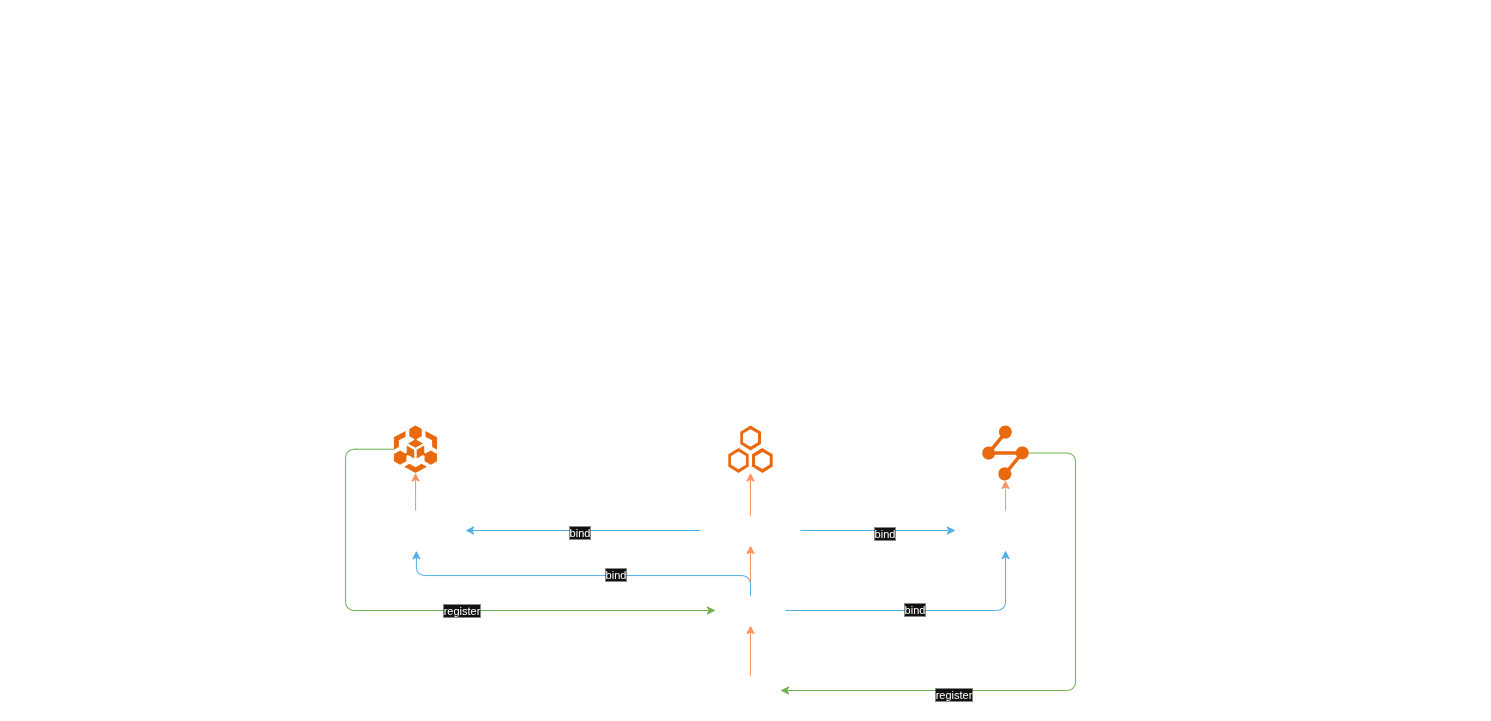

The diagram above was exported from draw.io. Its source (the exported page's mxGraphModel, read from the mxfile embedded in the PNG):
<mxGraphModel dx="2195" dy="1393" grid="1" gridSize="10" guides="1" tooltips="1" connect="1" arrows="1" fold="1" page="1" pageScale="1" pageWidth="1169" pageHeight="827" math="0" shadow="0">
  <root>
    <mxCell id="0" />
    <mxCell id="1" parent="0" />
    <mxCell id="7L5nugnMCuoQ7wcwrv94-12" style="edgeStyle=orthogonalEdgeStyle;rounded=1;orthogonalLoop=1;jettySize=auto;html=1;entryX=0.5;entryY=0;entryDx=0;entryDy=0;" parent="1" edge="1">
      <mxGeometry relative="1" as="geometry">
        <mxPoint x="470" y="180" as="sourcePoint" />
      </mxGeometry>
    </mxCell>
    <mxCell id="7L5nugnMCuoQ7wcwrv94-14" style="edgeStyle=orthogonalEdgeStyle;rounded=1;orthogonalLoop=1;jettySize=auto;html=1;" parent="1" edge="1">
      <mxGeometry relative="1" as="geometry">
        <mxPoint x="470" y="260" as="sourcePoint" />
      </mxGeometry>
    </mxCell>
    <mxCell id="bWCBKXnLFWO5KTKqbfa2-10" style="edgeStyle=orthogonalEdgeStyle;rounded=1;orthogonalLoop=1;jettySize=auto;html=1;fillColor=#60a917;strokeColor=#2D7600;" parent="1" source="7L5nugnMCuoQ7wcwrv94-26" target="7L5nugnMCuoQ7wcwrv94-35" edge="1">
      <mxGeometry relative="1" as="geometry">
        <Array as="points">
          <mxPoint x="20" y="54" />
          <mxPoint x="20" y="215" />
        </Array>
      </mxGeometry>
    </mxCell>
    <mxCell id="bWCBKXnLFWO5KTKqbfa2-11" value="register" style="edgeLabel;html=1;align=center;verticalAlign=middle;resizable=0;points=[];rounded=1;" parent="bWCBKXnLFWO5KTKqbfa2-10" connectable="0" vertex="1">
      <mxGeometry x="0.1211" y="1" relative="1" as="geometry">
        <mxPoint as="offset" />
      </mxGeometry>
    </mxCell>
    <mxCell id="7L5nugnMCuoQ7wcwrv94-26" value="user.services.ts" style="points=[];aspect=fixed;html=1;align=center;shadow=0;dashed=0;fillColor=#FF6A00;strokeColor=none;shape=mxgraph.alibaba_cloud.baas_blockchain_as_a_service;spacingBottom=0;spacingTop=-70;rounded=1;" parent="1" vertex="1">
      <mxGeometry x="68.40000000000003" y="30" width="43.199999999999996" height="47.400000000000006" as="geometry" />
    </mxCell>
    <mxCell id="bWCBKXnLFWO5KTKqbfa2-15" style="edgeStyle=orthogonalEdgeStyle;rounded=1;orthogonalLoop=1;jettySize=auto;html=1;fillColor=#60a917;strokeColor=#2D7600;" parent="1" source="7L5nugnMCuoQ7wcwrv94-27" target="7L5nugnMCuoQ7wcwrv94-37" edge="1">
      <mxGeometry relative="1" as="geometry">
        <Array as="points">
          <mxPoint x="750" y="57" />
          <mxPoint x="750" y="295" />
        </Array>
      </mxGeometry>
    </mxCell>
    <mxCell id="bWCBKXnLFWO5KTKqbfa2-16" value="register" style="edgeLabel;html=1;align=center;verticalAlign=middle;resizable=0;points=[];rounded=1;" parent="bWCBKXnLFWO5KTKqbfa2-15" connectable="0" vertex="1">
      <mxGeometry x="0.4039" y="3" relative="1" as="geometry">
        <mxPoint as="offset" />
      </mxGeometry>
    </mxCell>
    <mxCell id="7L5nugnMCuoQ7wcwrv94-27" value="user.routes.ts" style="points=[];aspect=fixed;html=1;align=center;shadow=0;dashed=0;fillColor=#FF6A00;strokeColor=none;shape=mxgraph.alibaba_cloud.dcdn_dynamic_route_for_cdn;spacingBottom=0;spacingTop=-72;rounded=1;" parent="1" vertex="1">
      <mxGeometry x="656.75" y="30" width="46.5" height="54.900000000000006" as="geometry" />
    </mxCell>
    <mxCell id="7L5nugnMCuoQ7wcwrv94-30" value="user.block.ts" style="points=[];aspect=fixed;html=1;align=center;shadow=0;dashed=0;fillColor=#FF6A00;strokeColor=none;shape=mxgraph.alibaba_cloud.drds_distribute_relational_database_service;spacingBottom=0;spacingTop=-70;rounded=1;" parent="1" vertex="1">
      <mxGeometry x="402.8" y="30" width="44.4" height="47.400000000000006" as="geometry" />
    </mxCell>
    <mxCell id="7L5nugnMCuoQ7wcwrv94-68" style="edgeStyle=orthogonalEdgeStyle;rounded=1;orthogonalLoop=1;jettySize=auto;html=1;fillColor=#1ba1e2;strokeColor=#006EAF;" parent="1" source="7L5nugnMCuoQ7wcwrv94-33" target="7L5nugnMCuoQ7wcwrv94-55" edge="1">
      <mxGeometry relative="1" as="geometry" />
    </mxCell>
    <mxCell id="7L5nugnMCuoQ7wcwrv94-69" value="bind" style="edgeLabel;html=1;align=center;verticalAlign=middle;resizable=0;points=[];rounded=1;" parent="7L5nugnMCuoQ7wcwrv94-68" vertex="1" connectable="0">
      <mxGeometry x="0.0286" y="1" relative="1" as="geometry">
        <mxPoint as="offset" />
      </mxGeometry>
    </mxCell>
    <mxCell id="7L5nugnMCuoQ7wcwrv94-70" style="edgeStyle=orthogonalEdgeStyle;rounded=1;orthogonalLoop=1;jettySize=auto;html=1;fillColor=#1ba1e2;strokeColor=#006EAF;" parent="1" source="7L5nugnMCuoQ7wcwrv94-33" target="7L5nugnMCuoQ7wcwrv94-47" edge="1">
      <mxGeometry relative="1" as="geometry" />
    </mxCell>
    <mxCell id="7L5nugnMCuoQ7wcwrv94-71" value="bind" style="edgeLabel;html=1;align=center;verticalAlign=middle;resizable=0;points=[];rounded=1;" parent="7L5nugnMCuoQ7wcwrv94-70" vertex="1" connectable="0">
      <mxGeometry x="0.075" y="-2" relative="1" as="geometry">
        <mxPoint as="offset" />
      </mxGeometry>
    </mxCell>
    <mxCell id="7L5nugnMCuoQ7wcwrv94-88" style="edgeStyle=orthogonalEdgeStyle;rounded=1;orthogonalLoop=1;jettySize=auto;html=1;fillColor=#fa6800;strokeColor=#C73500;" parent="1" source="7L5nugnMCuoQ7wcwrv94-33" target="7L5nugnMCuoQ7wcwrv94-30" edge="1">
      <mxGeometry relative="1" as="geometry" />
    </mxCell>
    <mxCell id="7L5nugnMCuoQ7wcwrv94-33" value="dependencies" style="text;html=1;align=center;verticalAlign=middle;resizable=0;points=[];autosize=1;strokeColor=none;fillColor=none;rounded=1;" parent="1" vertex="1">
      <mxGeometry x="375" y="120" width="100" height="30" as="geometry" />
    </mxCell>
    <mxCell id="7L5nugnMCuoQ7wcwrv94-89" style="edgeStyle=orthogonalEdgeStyle;rounded=1;orthogonalLoop=1;jettySize=auto;html=1;fillColor=#fa6800;strokeColor=#C73500;" parent="1" source="7L5nugnMCuoQ7wcwrv94-35" target="7L5nugnMCuoQ7wcwrv94-33" edge="1">
      <mxGeometry relative="1" as="geometry" />
    </mxCell>
    <mxCell id="bWCBKXnLFWO5KTKqbfa2-12" style="edgeStyle=orthogonalEdgeStyle;rounded=1;orthogonalLoop=1;jettySize=auto;html=1;fillColor=#1ba1e2;strokeColor=#006EAF;" parent="1" source="7L5nugnMCuoQ7wcwrv94-35" target="7L5nugnMCuoQ7wcwrv94-47" edge="1">
      <mxGeometry relative="1" as="geometry" />
    </mxCell>
    <mxCell id="bWCBKXnLFWO5KTKqbfa2-13" value="bind" style="edgeLabel;html=1;align=center;verticalAlign=middle;resizable=0;points=[];rounded=1;" parent="bWCBKXnLFWO5KTKqbfa2-12" connectable="0" vertex="1">
      <mxGeometry x="-0.0814" y="2" relative="1" as="geometry">
        <mxPoint as="offset" />
      </mxGeometry>
    </mxCell>
    <mxCell id="7L5nugnMCuoQ7wcwrv94-35" value="services" style="text;html=1;align=center;verticalAlign=middle;resizable=0;points=[];autosize=1;strokeColor=none;fillColor=none;rounded=1;" parent="1" vertex="1">
      <mxGeometry x="390" y="200" width="70" height="30" as="geometry" />
    </mxCell>
    <mxCell id="7L5nugnMCuoQ7wcwrv94-90" style="edgeStyle=orthogonalEdgeStyle;rounded=1;orthogonalLoop=1;jettySize=auto;html=1;fillColor=#fa6800;strokeColor=#C73500;" parent="1" source="7L5nugnMCuoQ7wcwrv94-37" target="7L5nugnMCuoQ7wcwrv94-35" edge="1">
      <mxGeometry relative="1" as="geometry" />
    </mxCell>
    <mxCell id="7L5nugnMCuoQ7wcwrv94-37" value="routes" style="text;html=1;align=center;verticalAlign=middle;resizable=0;points=[];autosize=1;strokeColor=none;fillColor=none;rounded=1;" parent="1" vertex="1">
      <mxGeometry x="395" y="280" width="60" height="30" as="geometry" />
    </mxCell>
    <mxCell id="7L5nugnMCuoQ7wcwrv94-78" style="edgeStyle=orthogonalEdgeStyle;rounded=1;orthogonalLoop=1;jettySize=auto;html=1;fillColor=#fa6800;strokeColor=#C73500;" parent="1" source="7L5nugnMCuoQ7wcwrv94-47" target="7L5nugnMCuoQ7wcwrv94-27" edge="1">
      <mxGeometry relative="1" as="geometry" />
    </mxCell>
    <mxCell id="7L5nugnMCuoQ7wcwrv94-47" value="dependencies&lt;br&gt;required" style="text;html=1;align=center;verticalAlign=middle;resizable=0;points=[];autosize=1;strokeColor=none;fillColor=none;rounded=1;" parent="1" vertex="1">
      <mxGeometry x="630" y="115" width="100" height="40" as="geometry" />
    </mxCell>
    <mxCell id="7L5nugnMCuoQ7wcwrv94-77" style="edgeStyle=orthogonalEdgeStyle;rounded=1;orthogonalLoop=1;jettySize=auto;html=1;fillColor=#fa6800;strokeColor=#C73500;" parent="1" source="7L5nugnMCuoQ7wcwrv94-55" target="7L5nugnMCuoQ7wcwrv94-26" edge="1">
      <mxGeometry relative="1" as="geometry" />
    </mxCell>
    <mxCell id="7L5nugnMCuoQ7wcwrv94-55" value="dependencies&lt;br&gt;required" style="text;html=1;align=center;verticalAlign=middle;resizable=0;points=[];autosize=1;strokeColor=none;fillColor=none;rounded=1;" parent="1" vertex="1">
      <mxGeometry x="40.00000000000006" y="115" width="100" height="40" as="geometry" />
    </mxCell>
    <mxCell id="bWCBKXnLFWO5KTKqbfa2-9" style="edgeStyle=orthogonalEdgeStyle;rounded=1;orthogonalLoop=1;jettySize=auto;html=1;" parent="1" source="7L5nugnMCuoQ7wcwrv94-93" target="7L5nugnMCuoQ7wcwrv94-30" edge="1">
      <mxGeometry relative="1" as="geometry">
        <Array as="points">
          <mxPoint x="360" y="54" />
        </Array>
      </mxGeometry>
    </mxCell>
    <mxCell id="7L5nugnMCuoQ7wcwrv94-93" value="&lt;pre&gt;export default defineBlock({&lt;/pre&gt;&lt;pre&gt;  path: &quot;/user&quot;,&lt;/pre&gt;&lt;pre&gt;  routes: [userRoutes],&lt;/pre&gt;&lt;pre&gt;  services: {&lt;/pre&gt;&lt;pre&gt;    appService: userService,&lt;/pre&gt;&lt;pre&gt;    otherService: otherService&lt;/pre&gt;&lt;pre&gt;  },&lt;/pre&gt;&lt;pre&gt;  dependencies: {&lt;/pre&gt;&lt;pre&gt;    database: new PrismaClient()&lt;/pre&gt;&lt;pre&gt;  }&lt;/pre&gt;&lt;pre&gt;}) &lt;/pre&gt;" style="text;html=1;align=left;verticalAlign=middle;resizable=0;points=[];autosize=1;strokeColor=default;fillColor=none;rounded=1;glass=0;fontColor=light-dark(#FFFFFF,#FFFFFF);dashed=1;spacing=16;arcSize=6;" parent="1" vertex="1">
      <mxGeometry x="220" y="-380" width="280" height="340" as="geometry" />
    </mxCell>
    <mxCell id="bWCBKXnLFWO5KTKqbfa2-3" style="edgeStyle=orthogonalEdgeStyle;rounded=1;orthogonalLoop=1;jettySize=auto;html=1;" parent="1" source="bWCBKXnLFWO5KTKqbfa2-1" target="7L5nugnMCuoQ7wcwrv94-27" edge="1">
      <mxGeometry relative="1" as="geometry">
        <Array as="points">
          <mxPoint x="580" y="-145" />
          <mxPoint x="580" y="60" />
        </Array>
      </mxGeometry>
    </mxCell>
    <mxCell id="bWCBKXnLFWO5KTKqbfa2-1" value="&lt;pre&gt;export default defineRoutes(({database, appService}) =&amp;gt; ({&lt;/pre&gt;&lt;pre&gt;  &quot;/create&quot;: async (ctx) =&amp;gt; {&lt;br&gt;    await appService.createUser(ctx.param('name'));&lt;/pre&gt;&lt;pre&gt;    return r.json({message: &quot;OK!&quot;})&lt;br&gt;&lt;br&gt;  },&lt;/pre&gt;&lt;pre&gt;  &quot;/find&quot;: async (ctx) =&amp;gt; {&lt;br&gt;    const users = await appService.findUser();&lt;/pre&gt;&lt;pre&gt;    return users&lt;br&gt;  }&lt;/pre&gt;&lt;pre&gt;}));&lt;/pre&gt;" style="text;html=1;align=left;verticalAlign=middle;resizable=0;points=[];autosize=1;strokeColor=default;fillColor=none;rounded=1;glass=0;fontColor=light-dark(#FFFFFF,#FFFFFF);dashed=1;spacing=16;arcSize=6;" parent="1" vertex="1">
      <mxGeometry x="680" y="-295" width="470" height="280" as="geometry" />
    </mxCell>
    <mxCell id="bWCBKXnLFWO5KTKqbfa2-7" style="edgeStyle=orthogonalEdgeStyle;rounded=1;orthogonalLoop=1;jettySize=auto;html=1;" parent="1" source="bWCBKXnLFWO5KTKqbfa2-4" target="7L5nugnMCuoQ7wcwrv94-26" edge="1">
      <mxGeometry relative="1" as="geometry">
        <Array as="points">
          <mxPoint x="150" y="-145" />
          <mxPoint x="150" y="54" />
        </Array>
      </mxGeometry>
    </mxCell>
    <mxCell id="bWCBKXnLFWO5KTKqbfa2-4" value="&lt;pre&gt;export default defineService(({database, otherService}) =&amp;gt; ({&lt;/pre&gt;&lt;pre&gt;  createUser: async (name) =&amp;gt; {&lt;br&gt;     await database.insert({name});&lt;br&gt;  },&lt;/pre&gt;&lt;pre&gt;  findUser: async () =&amp;gt; {&lt;/pre&gt;&lt;pre&gt;    return await database.findMany({});&lt;br&gt;  }&lt;/pre&gt;&lt;pre&gt;}))&lt;/pre&gt;" style="text;html=1;align=left;verticalAlign=middle;resizable=0;points=[];autosize=1;strokeColor=default;fillColor=none;rounded=1;glass=0;fontColor=light-dark(#FFFFFF,#FFFFFF);dashed=1;spacing=16;arcSize=6;" parent="1" vertex="1">
      <mxGeometry x="-310" y="-260" width="490" height="230" as="geometry" />
    </mxCell>
    <mxCell id="JWke_b23SHVc460SNFqt-2" style="edgeStyle=orthogonalEdgeStyle;rounded=1;orthogonalLoop=1;jettySize=auto;html=1;entryX=0.509;entryY=1.006;entryDx=0;entryDy=0;entryPerimeter=0;fillColor=#1ba1e2;strokeColor=#006EAF;" edge="1" parent="1" source="7L5nugnMCuoQ7wcwrv94-35" target="7L5nugnMCuoQ7wcwrv94-55">
      <mxGeometry relative="1" as="geometry">
        <Array as="points">
          <mxPoint x="425" y="180" />
          <mxPoint x="91" y="180" />
        </Array>
      </mxGeometry>
    </mxCell>
    <mxCell id="JWke_b23SHVc460SNFqt-4" value="bind" style="edgeLabel;html=1;align=center;verticalAlign=middle;resizable=0;points=[];rounded=1;" vertex="1" connectable="0" parent="JWke_b23SHVc460SNFqt-2">
      <mxGeometry x="-0.1837" y="-2" relative="1" as="geometry">
        <mxPoint x="-1" as="offset" />
      </mxGeometry>
    </mxCell>
  </root>
</mxGraphModel>